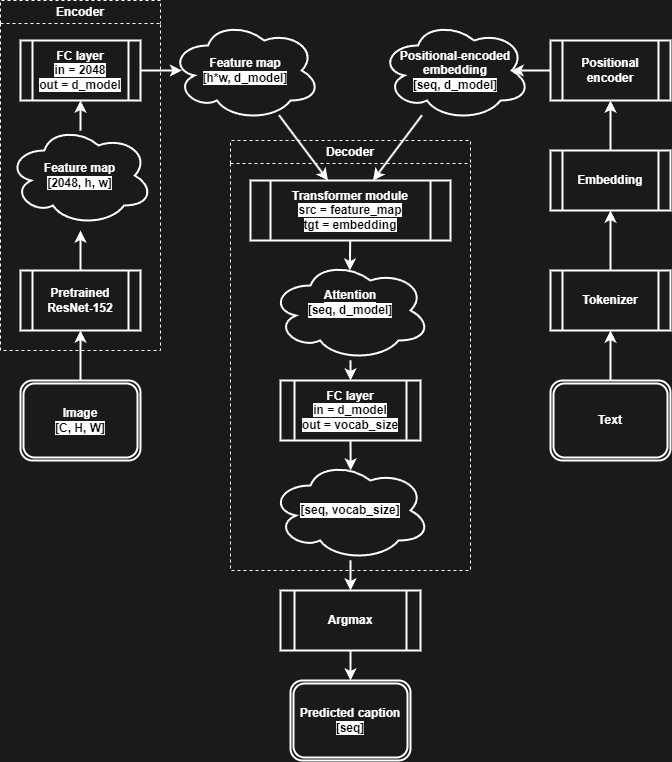

The diagram above was exported from draw.io. Its source (the exported page's mxGraphModel, read from the mxfile embedded in the PNG):
<mxGraphModel dx="1169" dy="956" grid="1" gridSize="10" guides="1" tooltips="1" connect="1" arrows="1" fold="1" page="1" pageScale="1" pageWidth="1600" pageHeight="900" background="#1A1A1A" math="0" shadow="0">
  <root>
    <mxCell id="0" />
    <mxCell id="1" parent="0" />
    <mxCell id="58" value="" style="edgeStyle=none;html=1;strokeColor=#FFFFFF;strokeWidth=2;fontColor=#FFFFFF;" parent="1" source="18" target="13" edge="1">
      <mxGeometry relative="1" as="geometry" />
    </mxCell>
    <mxCell id="18" value="&lt;b&gt;&lt;font color=&quot;#ffffff&quot;&gt;Feature map&lt;/font&gt;&lt;br&gt;&lt;font style=&quot;background-color: rgb(255, 255, 255);&quot; color=&quot;#000000&quot;&gt;[h*w, d_model]&lt;/font&gt;&lt;/b&gt;" style="ellipse;shape=cloud;whiteSpace=wrap;html=1;fillColor=none;strokeWidth=2;strokeColor=#FFFFFF;" parent="1" vertex="1">
      <mxGeometry x="780" y="40" width="150" height="100" as="geometry" />
    </mxCell>
    <mxCell id="59" value="" style="edgeStyle=none;html=1;strokeColor=#FFFFFF;strokeWidth=2;fontColor=#FFFFFF;entryX=0.875;entryY=0.5;entryDx=0;entryDy=0;entryPerimeter=0;" parent="1" target="9" edge="1">
      <mxGeometry relative="1" as="geometry">
        <mxPoint x="1160" y="90" as="sourcePoint" />
      </mxGeometry>
    </mxCell>
    <mxCell id="2" value="&lt;b&gt;&lt;font color=&quot;#ffffff&quot;&gt;Image&lt;/font&gt;&lt;br&gt;&lt;font style=&quot;background-color: rgb(255, 255, 255);&quot; color=&quot;#000000&quot;&gt;[C, H, W]&lt;/font&gt;&lt;/b&gt;" style="shape=ext;double=1;rounded=1;whiteSpace=wrap;html=1;fillColor=none;strokeWidth=2;strokeColor=#FFFFFF;" parent="1" vertex="1">
      <mxGeometry x="630" y="400" width="120" height="80" as="geometry" />
    </mxCell>
    <mxCell id="24" value="" style="edgeStyle=none;html=1;fontColor=#000000;strokeWidth=2;strokeColor=#FFFFFF;" parent="1" source="2" target="5" edge="1">
      <mxGeometry relative="1" as="geometry" />
    </mxCell>
    <mxCell id="54" value="" style="edgeStyle=none;html=1;strokeColor=#FFFFFF;strokeWidth=2;fontColor=#FFFFFF;entryX=0.076;entryY=0.5;entryDx=0;entryDy=0;entryPerimeter=0;" parent="1" source="16" target="18" edge="1">
      <mxGeometry relative="1" as="geometry" />
    </mxCell>
    <mxCell id="57" value="" style="edgeStyle=none;html=1;strokeColor=#FFFFFF;strokeWidth=2;fontColor=#FFFFFF;" parent="1" source="9" target="13" edge="1">
      <mxGeometry relative="1" as="geometry" />
    </mxCell>
    <mxCell id="9" value="&lt;b&gt;&lt;font color=&quot;#ffffff&quot;&gt;Positional-encoded&lt;br&gt;embedding&lt;/font&gt;&lt;br&gt;&lt;span style=&quot;background-color: rgb(255, 255, 255);&quot;&gt;&lt;font color=&quot;#000000&quot;&gt;[seq, d_model]&lt;/font&gt;&lt;/span&gt;&lt;/b&gt;" style="ellipse;shape=cloud;whiteSpace=wrap;html=1;fillColor=none;strokeWidth=2;strokeColor=#FFFFFF;" parent="1" vertex="1">
      <mxGeometry x="990" y="40" width="150" height="100" as="geometry" />
    </mxCell>
    <mxCell id="16" value="&lt;b&gt;&lt;font color=&quot;#ffffff&quot;&gt;FC layer&lt;/font&gt;&lt;br&gt;&lt;span style=&quot;background-color: rgb(255, 255, 255);&quot;&gt;&lt;font color=&quot;#000000&quot;&gt;in = 2048&lt;br&gt;out = d_model&lt;/font&gt;&lt;/span&gt;&lt;/b&gt;" style="shape=process;whiteSpace=wrap;html=1;backgroundOutline=1;fillColor=none;strokeWidth=2;strokeColor=#FFFFFF;" parent="1" vertex="1">
      <mxGeometry x="630" y="60" width="120" height="60" as="geometry" />
    </mxCell>
    <mxCell id="53" value="" style="edgeStyle=none;html=1;strokeColor=#FFFFFF;strokeWidth=2;fontColor=#FFFFFF;" parent="1" target="16" edge="1">
      <mxGeometry relative="1" as="geometry">
        <mxPoint x="690" y="150" as="sourcePoint" />
      </mxGeometry>
    </mxCell>
    <mxCell id="25" value="" style="edgeStyle=none;html=1;fontColor=#000000;strokeWidth=2;strokeColor=#FFFFFF;" parent="1" source="5" edge="1">
      <mxGeometry relative="1" as="geometry">
        <mxPoint x="690" y="250" as="targetPoint" />
      </mxGeometry>
    </mxCell>
    <mxCell id="5" value="&lt;b&gt;&lt;font color=&quot;#ffffff&quot;&gt;Pretrained&lt;br&gt;ResNet-152&lt;/font&gt;&lt;/b&gt;" style="shape=process;whiteSpace=wrap;html=1;backgroundOutline=1;fillColor=none;strokeWidth=2;strokeColor=#FFFFFF;" parent="1" vertex="1">
      <mxGeometry x="630" y="290" width="120" height="60" as="geometry" />
    </mxCell>
    <mxCell id="23" value="" style="edgeStyle=none;html=1;fontColor=#000000;strokeWidth=2;strokeColor=#FFFFFF;entryX=0.496;entryY=0.1;entryDx=0;entryDy=0;entryPerimeter=0;" parent="1" source="13" target="22" edge="1">
      <mxGeometry relative="1" as="geometry">
        <mxPoint x="629.46" y="268.70000000000005" as="targetPoint" />
      </mxGeometry>
    </mxCell>
    <mxCell id="51" style="edgeStyle=none;html=1;exitX=0.5;exitY=1;exitDx=0;exitDy=0;entryX=0.501;entryY=0.1;entryDx=0;entryDy=0;entryPerimeter=0;strokeColor=#FFFFFF;strokeWidth=2;fontColor=#FFFFFF;" parent="1" source="36" target="49" edge="1">
      <mxGeometry relative="1" as="geometry" />
    </mxCell>
    <mxCell id="36" value="&lt;b&gt;&lt;font color=&quot;#ffffff&quot;&gt;FC layer&lt;/font&gt;&lt;br&gt;&lt;span style=&quot;background-color: rgb(255, 255, 255);&quot;&gt;&lt;font color=&quot;#000000&quot;&gt;in = d_model&lt;br&gt;out = vocab_size&lt;/font&gt;&lt;/span&gt;&lt;br&gt;&lt;/b&gt;" style="shape=process;whiteSpace=wrap;html=1;backgroundOutline=1;fillColor=none;strokeWidth=2;strokeColor=#FFFFFF;" parent="1" vertex="1">
      <mxGeometry x="890" y="400" width="140" height="60" as="geometry" />
    </mxCell>
    <mxCell id="37" value="&lt;font color=&quot;#ffffff&quot; style=&quot;background-color: rgb(26, 26, 26);&quot;&gt;&lt;b&gt;Attention&lt;/b&gt;&lt;/font&gt;" style="text;html=1;strokeColor=none;fillColor=none;align=center;verticalAlign=middle;whiteSpace=wrap;rounded=0;labelBackgroundColor=#FFFFFF;strokeWidth=2;fontColor=#000000;" parent="1" vertex="1">
      <mxGeometry x="930" y="300" width="60" height="30" as="geometry" />
    </mxCell>
    <mxCell id="13" value="&lt;b&gt;&lt;font color=&quot;#ffffff&quot;&gt;Transformer module&lt;/font&gt;&lt;br&gt;&lt;font style=&quot;background-color: rgb(255, 255, 255);&quot; color=&quot;#000000&quot;&gt;src = feature_map&lt;/font&gt;&lt;br&gt;&lt;font style=&quot;background-color: rgb(255, 255, 255);&quot; color=&quot;#000000&quot;&gt;tgt = embedding&lt;/font&gt;&lt;/b&gt;" style="shape=process;whiteSpace=wrap;html=1;backgroundOutline=1;fillColor=none;strokeWidth=2;strokeColor=#FFFFFF;" parent="1" vertex="1">
      <mxGeometry x="860" y="200" width="200" height="60" as="geometry" />
    </mxCell>
    <mxCell id="43" value="" style="edgeStyle=none;html=1;strokeColor=#FFFFFF;strokeWidth=2;fontColor=#FFFFFF;" parent="1" source="22" target="36" edge="1">
      <mxGeometry relative="1" as="geometry" />
    </mxCell>
    <mxCell id="22" value="&lt;b&gt;[seq, d_model]&lt;/b&gt;" style="ellipse;shape=cloud;whiteSpace=wrap;html=1;labelBackgroundColor=#FFFFFF;fontColor=#000000;fillColor=none;strokeWidth=2;strokeColor=#FFFFFF;" parent="1" vertex="1">
      <mxGeometry x="880" y="280" width="160" height="100" as="geometry" />
    </mxCell>
    <mxCell id="56" value="" style="edgeStyle=none;html=1;strokeColor=#FFFFFF;strokeWidth=2;fontColor=#FFFFFF;" parent="1" source="49" target="29" edge="1">
      <mxGeometry relative="1" as="geometry" />
    </mxCell>
    <mxCell id="49" value="&lt;b&gt;[seq, vocab_size]&lt;/b&gt;" style="ellipse;shape=cloud;whiteSpace=wrap;html=1;labelBackgroundColor=#FFFFFF;fontColor=#000000;fillColor=none;strokeWidth=2;strokeColor=#FFFFFF;" parent="1" vertex="1">
      <mxGeometry x="880" y="480" width="160" height="100" as="geometry" />
    </mxCell>
    <mxCell id="29" value="&lt;b&gt;&lt;font color=&quot;#ffffff&quot;&gt;Argmax&lt;/font&gt;&lt;/b&gt;" style="shape=process;whiteSpace=wrap;html=1;backgroundOutline=1;fillColor=none;strokeWidth=2;strokeColor=#FFFFFF;" parent="1" vertex="1">
      <mxGeometry x="890" y="610" width="140" height="60" as="geometry" />
    </mxCell>
    <mxCell id="32" value="&lt;b&gt;&lt;font color=&quot;#ffffff&quot;&gt;Predicted caption&lt;/font&gt;&lt;br&gt;&lt;span style=&quot;background-color: rgb(255, 255, 255);&quot;&gt;&lt;font color=&quot;#000000&quot;&gt;[seq]&lt;/font&gt;&lt;/span&gt;&lt;/b&gt;" style="shape=ext;double=1;rounded=1;whiteSpace=wrap;html=1;fillColor=none;strokeWidth=2;strokeColor=#FFFFFF;" parent="1" vertex="1">
      <mxGeometry x="900" y="700" width="120" height="80" as="geometry" />
    </mxCell>
    <mxCell id="47" value="" style="edgeStyle=none;html=1;strokeColor=#FFFFFF;strokeWidth=2;fontColor=#FFFFFF;" parent="1" source="29" target="32" edge="1">
      <mxGeometry relative="1" as="geometry" />
    </mxCell>
    <mxCell id="60" value="Encoder" style="swimlane;whiteSpace=wrap;html=1;dashed=1;labelBackgroundColor=#1A1A1A;strokeColor=#FFFFFF;strokeWidth=1;fontColor=#FFFFFF;fillColor=none;" parent="1" vertex="1">
      <mxGeometry x="610" y="20" width="160" height="350" as="geometry" />
    </mxCell>
    <mxCell id="8" value="&lt;b&gt;&lt;font color=&quot;#ffffff&quot;&gt;Feature map&lt;/font&gt;&lt;br&gt;&lt;font style=&quot;background-color: rgb(255, 255, 255);&quot; color=&quot;#000000&quot;&gt;[2048, h, w]&lt;/font&gt;&lt;/b&gt;" style="ellipse;shape=cloud;whiteSpace=wrap;html=1;fillColor=none;strokeWidth=2;strokeColor=#FFFFFF;" parent="60" vertex="1">
      <mxGeometry x="7.5" y="125" width="145" height="100" as="geometry" />
    </mxCell>
    <mxCell id="63" value="Decoder" style="swimlane;whiteSpace=wrap;html=1;dashed=1;labelBackgroundColor=#1A1A1A;strokeColor=#FFFFFF;strokeWidth=1;fontColor=#FFFFFF;fillColor=none;" parent="1" vertex="1">
      <mxGeometry x="840" y="160" width="240" height="430" as="geometry" />
    </mxCell>
    <mxCell id="68" value="" style="edgeStyle=none;html=1;strokeColor=#FFFFFF;strokeWidth=2;" edge="1" parent="1" source="64" target="65">
      <mxGeometry relative="1" as="geometry" />
    </mxCell>
    <mxCell id="64" value="&lt;b&gt;&lt;font color=&quot;#ffffff&quot;&gt;Text&lt;/font&gt;&lt;/b&gt;" style="shape=ext;double=1;rounded=1;whiteSpace=wrap;html=1;fillColor=none;strokeWidth=2;strokeColor=#FFFFFF;" vertex="1" parent="1">
      <mxGeometry x="1160" y="400" width="120" height="80" as="geometry" />
    </mxCell>
    <mxCell id="69" value="" style="edgeStyle=none;html=1;strokeColor=#FFFFFF;strokeWidth=2;" edge="1" parent="1" source="65" target="66">
      <mxGeometry relative="1" as="geometry" />
    </mxCell>
    <mxCell id="65" value="&lt;font color=&quot;#ffffff&quot;&gt;&lt;b&gt;Tokenizer&lt;/b&gt;&lt;/font&gt;" style="shape=process;whiteSpace=wrap;html=1;backgroundOutline=1;fillColor=none;strokeWidth=2;strokeColor=#FFFFFF;" vertex="1" parent="1">
      <mxGeometry x="1160" y="290" width="120" height="60" as="geometry" />
    </mxCell>
    <mxCell id="70" value="" style="edgeStyle=none;html=1;strokeColor=#FFFFFF;strokeWidth=2;" edge="1" parent="1" source="66" target="67">
      <mxGeometry relative="1" as="geometry" />
    </mxCell>
    <mxCell id="66" value="&lt;font color=&quot;#ffffff&quot;&gt;&lt;b&gt;Embedding&lt;/b&gt;&lt;/font&gt;" style="shape=process;whiteSpace=wrap;html=1;backgroundOutline=1;fillColor=none;strokeWidth=2;strokeColor=#FFFFFF;" vertex="1" parent="1">
      <mxGeometry x="1160" y="170" width="120" height="60" as="geometry" />
    </mxCell>
    <mxCell id="67" value="&lt;font color=&quot;#ffffff&quot;&gt;&lt;b&gt;Positional encoder&lt;/b&gt;&lt;/font&gt;" style="shape=process;whiteSpace=wrap;html=1;backgroundOutline=1;fillColor=none;strokeWidth=2;strokeColor=#FFFFFF;" vertex="1" parent="1">
      <mxGeometry x="1160" y="60" width="120" height="60" as="geometry" />
    </mxCell>
  </root>
</mxGraphModel>